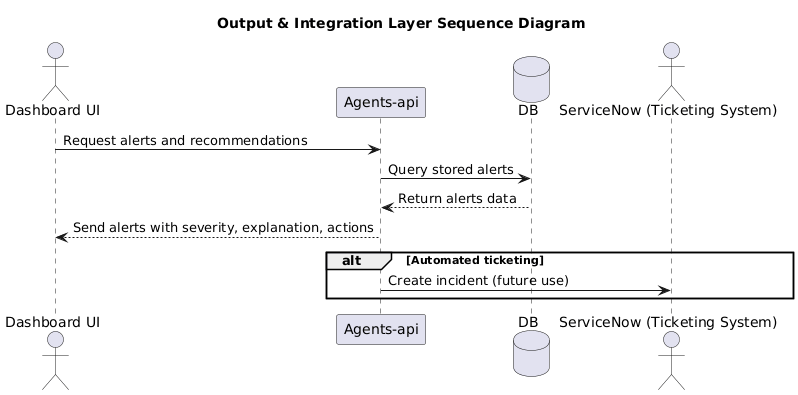

The diagram above was rendered by PlantUML. Its source (embedded in the PNG):
@startuml
title Output & Integration Layer Sequence Diagram

actor "Dashboard UI" as UI
participant "Agents-api" as AgentsAPI
database "DB" as AlertsDB
actor "ServiceNow (Ticketing System)" as TicketingSystem

UI -> AgentsAPI: Request alerts and recommendations
AgentsAPI -> AlertsDB: Query stored alerts
AlertsDB --> AgentsAPI: Return alerts data
AgentsAPI --> UI: Send alerts with severity, explanation, actions

alt Automated ticketing
  AgentsAPI -> TicketingSystem: Create incident (future use)
end
@enduml